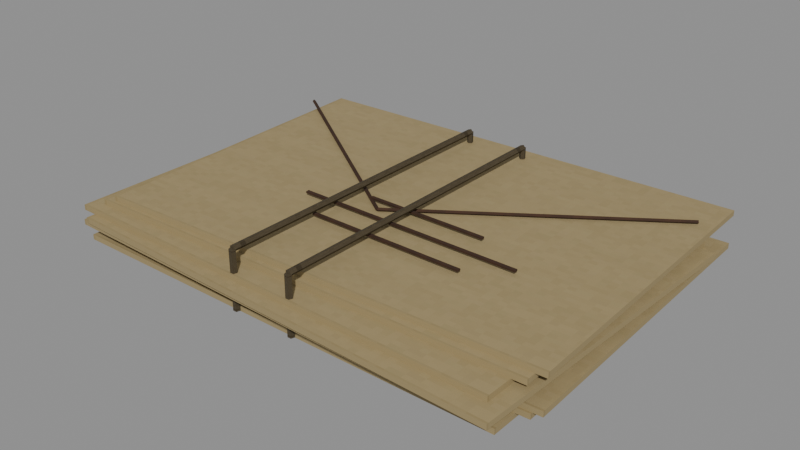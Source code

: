 # Source: level_story_letters.blend  (saved by Blender 5.0.118; exported with 4.5.12 LTS)
import bpy
from mathutils import Matrix  # noqa: F401  (used for matrix-valued properties, if any)

bpy.ops.wm.read_factory_settings(use_empty=True)
scene = bpy.context.scene
scene.name = 'Scene'

# ---- images (referenced by path relative to the original .blend; pixels are not part of the script)
import os
ASSET_DIR = os.environ.get("B2B_ASSET_DIR", "")  # directory of the original .blend (textures are referenced by path, not embedded)
HERE = os.path.dirname(os.path.abspath(__file__))  # packed textures are extracted next to this script under _unpacked/

def load_image(name, relpath, width, height, colorspace="sRGB"):
    """Load a texture the original file referenced (path relative to the .blend, or extracted next to this script)."""
    p = next((c for c in (os.path.join(HERE, relpath), os.path.join(ASSET_DIR, relpath)) if relpath and os.path.exists(c)), "")
    if p:
        img = bpy.data.images.load(p, check_existing=True)
        img.name = name
    else:  # same state as the original file: an image datablock whose file is absent (Cycles renders it pink)
        img = bpy.data.images.new(name, width, height)
        img.source = "FILE"
        img.filepath = "//" + (relpath or name)
    img.colorspace_settings.name = colorspace
    return img
img_original_paper_diffuse = load_image('Original paper diffuse', '_unpacked/Original_paper_diffuse.45643335.png', 64, 64, 'sRGB')
img_original_oak_diffuse = load_image('Original oak diffuse', '_unpacked/Original_oak_diffuse.ce2c759f.png', 64, 64, 'sRGB')
img_original_cloth_diffuse = load_image('Original cloth diffuse', '_unpacked/Original_cloth_diffuse.c932d9b2.png', 64, 64, 'sRGB')

# ---- materials (node trees are filled in below, after node groups)
mat_rebuild_original_paper = bpy.data.materials.new('Rebuild Original paper')
mat_rebuild_original_oak = bpy.data.materials.new('Rebuild Original oak')
mat_rebuild_original_cloth = bpy.data.materials.new('Rebuild Original cloth')

# ---- material node trees
mat_rebuild_original_paper.use_nodes = True; mat_rebuild_original_paper.node_tree.nodes.clear()
_N = mat_rebuild_original_paper.node_tree.nodes; _L = mat_rebuild_original_paper.node_tree.links
n0 = _N.new('ShaderNodeBsdfPrincipled'); n0.name = 'Principled BSDF'; n0.location = (-200, 100)
n0.inputs[2].default_value = 0.88
n1 = _N.new('ShaderNodeOutputMaterial'); n1.name = 'Material Output'; n1.location = (200, 100)
n2 = _N.new('ShaderNodeTexImage'); n2.name = 'Image Texture'; n2.location = (0, 0)
n2.image = img_original_paper_diffuse
n2.interpolation = 'Closest'
_L.new(n0.outputs[0], n1.inputs[0])
_L.new(n2.outputs[0], n0.inputs[0])
n1.is_active_output = True
mat_rebuild_original_oak.use_nodes = True; mat_rebuild_original_oak.node_tree.nodes.clear()
_N = mat_rebuild_original_oak.node_tree.nodes; _L = mat_rebuild_original_oak.node_tree.links
n0 = _N.new('ShaderNodeBsdfPrincipled'); n0.name = 'Principled BSDF'; n0.location = (-200, 100)
n0.inputs[2].default_value = 0.88
n1 = _N.new('ShaderNodeOutputMaterial'); n1.name = 'Material Output'; n1.location = (200, 100)
n2 = _N.new('ShaderNodeTexImage'); n2.name = 'Image Texture'; n2.location = (0, 0)
n2.image = img_original_oak_diffuse
n2.interpolation = 'Closest'
_L.new(n0.outputs[0], n1.inputs[0])
_L.new(n2.outputs[0], n0.inputs[0])
n1.is_active_output = True
mat_rebuild_original_cloth.use_nodes = True; mat_rebuild_original_cloth.node_tree.nodes.clear()
_N = mat_rebuild_original_cloth.node_tree.nodes; _L = mat_rebuild_original_cloth.node_tree.links
n0 = _N.new('ShaderNodeBsdfPrincipled'); n0.name = 'Principled BSDF'; n0.location = (-200, 100)
n0.inputs[2].default_value = 0.88
n1 = _N.new('ShaderNodeOutputMaterial'); n1.name = 'Material Output'; n1.location = (200, 100)
n2 = _N.new('ShaderNodeTexImage'); n2.name = 'Image Texture'; n2.location = (0, 0)
n2.image = img_original_cloth_diffuse
n2.interpolation = 'Closest'
_L.new(n0.outputs[0], n1.inputs[0])
_L.new(n2.outputs[0], n0.inputs[0])
n1.is_active_output = True

# ---- meshes
me_cube = bpy.data.meshes.new('Cube')
me_cube.from_pydata([(-0.13, -0.09, 0.0005), (-0.13, -0.09, 0.0035), (-0.13, 0.09, 0.0005), (-0.13, 0.09, 0.0035), (0.13, -0.09, 0.0005), (0.13, -0.09, 0.0035), (0.13, 0.09, 0.0005), (0.13, 0.09, 0.0035), (-0.1223, -0.08369, 0.0035), (-0.1223, -0.08369, 0.0065), (-0.1276, 0.09623, 0.0035), (-0.1276, 0.09623, 0.0065), (0.1376, -0.07604, 0.0035), (0.1376, -0.07604, 0.0065), (0.1323, 0.1039, 0.0035), (0.1323, 0.1039, 0.0065), (-0.1171, -0.08318, 0.0065), (-0.1171, -0.08318, 0.0095), (-0.1228, 0.09673, 0.0065), (-0.1228, 0.09673, 0.0095), (0.1428, -0.07491, 0.0065), (0.1428, -0.07491, 0.0095), (0.1371, 0.105, 0.0065), (0.1371, 0.105, 0.0095), (-0.1296, -0.08895, 0.0095), (-0.1296, -0.08895, 0.0125), (-0.1304, 0.09105, 0.0095), (-0.1304, 0.09105, 0.0125), (0.1304, -0.08766, 0.0095), (0.1304, -0.08766, 0.0125), (0.1296, 0.09233, 0.0095), (0.1296, 0.09233, 0.0125), (-0.1273, -0.09561, 0.0125), (-0.1273, -0.09561, 0.0155), (-0.1226, 0.08433, 0.0125), (-0.1226, 0.08433, 0.0155), (0.1326, -0.1025, 0.0125), (0.1326, -0.1025, 0.0155), (0.1373, 0.07744, 0.0125), (0.1373, 0.07744, 0.0155), (-0.1229, -0.09709, 0.0155), (-0.1229, -0.09709, 0.0185), (-0.1169, 0.0828, 0.0155), (-0.1169, 0.0828, 0.0185), (0.1369, -0.1058, 0.0155), (0.1369, -0.1058, 0.0185), (0.1429, 0.07408, 0.0155), (0.1429, 0.07408, 0.0185), (-0.1309, -0.09208, 0.0185), (-0.1309, -0.09208, 0.0215), (-0.1291, 0.08791, 0.0185), (-0.1291, 0.08791, 0.0215), (0.1291, -0.09462, 0.0185), (0.1291, -0.09462, 0.0215), (0.1309, 0.08537, 0.0185), (0.1309, 0.08537, 0.0215), (-0.1229, -0.08508, 0.0215), (-0.1229, -0.08508, 0.0245), (-0.127, 0.09487, 0.0215), (-0.127, 0.09487, 0.0245), (0.137, -0.0791, 0.0215), (0.137, -0.0791, 0.0245), (0.1329, 0.1008, 0.0215), (0.1329, 0.1008, 0.0245), (-0.1168, -0.08257, 0.0245), (-0.1168, -0.08257, 0.0275), (-0.123, 0.09732, 0.0245), (-0.123, 0.09732, 0.0275), (0.143, -0.07357, 0.0245), (0.143, -0.07357, 0.0275), (0.1368, 0.1063, 0.0245), (0.1368, 0.1063, 0.0275), (-0.1306, 0.07918, 0.029), (-0.13, 0.08, 0.028), (-0.1294, 0.08082, 0.029), (-0.13, 0.08, 0.03), (-0.0005692, -0.01082, 0.029), (-3.485e-20, -0.01, 0.028), (0.0005692, -0.009178, 0.029), (1.046e-19, -0.01, 0.03), (0.0005692, -0.01082, 0.029), (3.485e-20, -0.01, 0.028), (-0.0005692, -0.009178, 0.029), (-1.046e-19, -0.01, 0.03), (0.1306, 0.07918, 0.029), (0.13, 0.08, 0.028), (0.1294, 0.08082, 0.029), (0.13, 0.08, 0.03), (-0.02, -0.036, 0.0295), (-0.02, -0.036, 0.0305), (-0.02, -0.034, 0.0295), (-0.02, -0.034, 0.0305), (0.07, -0.036, 0.0295), (0.07, -0.036, 0.0305), (0.07, -0.034, 0.0295), (0.07, -0.034, 0.0305), (-0.04, -0.02, 0.0295), (-0.04, -0.02, 0.0305), (-0.04, -0.018, 0.0295), (-0.04, -0.018, 0.0305), (0.09, -0.02, 0.0295), (0.09, -0.02, 0.0305), (0.09, -0.018, 0.0295), (0.09, -0.018, 0.0305), (-0.01, -0.004, 0.0295), (-0.01, -0.004, 0.0305), (-0.01, -0.002, 0.0295), (-0.01, -0.002, 0.0305), (0.06, -0.004, 0.0295), (0.06, -0.004, 0.0305), (0.06, -0.002, 0.0295), (0.06, -0.002, 0.0305), (-0.018, -0.0892, 0.001), (-0.01971, -0.09044, 0.001), (-0.01906, -0.09246, 0.001), (-0.01694, -0.09246, 0.001), (-0.01629, -0.09044, 0.001), (-0.018, -0.0892, 0.034), (-0.01971, -0.09044, 0.034), (-0.01906, -0.09246, 0.034), (-0.01694, -0.09246, 0.034), (-0.01629, -0.09044, 0.034), (-0.0162, -0.091, 0.034), (-0.01744, -0.091, 0.03229), (-0.01946, -0.091, 0.03294), (-0.01946, -0.091, 0.03506), (-0.01744, -0.091, 0.03571), (-0.0162, 0.092, 0.034), (-0.01744, 0.092, 0.03229), (-0.01946, 0.092, 0.03294), (-0.01946, 0.092, 0.03506), (-0.01744, 0.092, 0.03571), (-0.018, 0.0902, 0.034), (-0.01971, 0.09144, 0.034), (-0.01906, 0.09346, 0.034), (-0.01694, 0.09346, 0.034), (-0.01629, 0.09144, 0.034), (-0.018, 0.0902, 0.001), (-0.01971, 0.09144, 0.001), (-0.01906, 0.09346, 0.001), (-0.01694, 0.09346, 0.001), (-0.01629, 0.09144, 0.001), (0.018, -0.0892, 0.001), (0.01629, -0.09044, 0.001), (0.01694, -0.09246, 0.001), (0.01906, -0.09246, 0.001), (0.01971, -0.09044, 0.001), (0.018, -0.0892, 0.034), (0.01629, -0.09044, 0.034), (0.01694, -0.09246, 0.034), (0.01906, -0.09246, 0.034), (0.01971, -0.09044, 0.034), (0.0198, -0.091, 0.034), (0.01856, -0.091, 0.03229), (0.01654, -0.091, 0.03294), (0.01654, -0.091, 0.03506), (0.01856, -0.091, 0.03571), (0.0198, 0.092, 0.034), (0.01856, 0.092, 0.03229), (0.01654, 0.092, 0.03294), (0.01654, 0.092, 0.03506), (0.01856, 0.092, 0.03571), (0.018, 0.0902, 0.034), (0.01629, 0.09144, 0.034), (0.01694, 0.09346, 0.034), (0.01906, 0.09346, 0.034), (0.01971, 0.09144, 0.034), (0.018, 0.0902, 0.001), (0.01629, 0.09144, 0.001), (0.01694, 0.09346, 0.001), (0.01906, 0.09346, 0.001), (0.01971, 0.09144, 0.001)], [], [(0, 1, 3, 2), (2, 3, 7, 6), (6, 7, 5, 4), (4, 5, 1, 0), (2, 6, 4, 0), (7, 3, 1, 5), (8, 9, 11, 10), (10, 11, 15, 14), (14, 15, 13, 12), (12, 13, 9, 8), (10, 14, 12, 8), (15, 11, 9, 13), (16, 17, 19, 18), (18, 19, 23, 22), (22, 23, 21, 20), (20, 21, 17, 16), (18, 22, 20, 16), (23, 19, 17, 21), (24, 25, 27, 26), (26, 27, 31, 30), (30, 31, 29, 28), (28, 29, 25, 24), (26, 30, 28, 24), (31, 27, 25, 29), (32, 33, 35, 34), (34, 35, 39, 38), (38, 39, 37, 36), (36, 37, 33, 32), (34, 38, 36, 32), (39, 35, 33, 37), (40, 41, 43, 42), (42, 43, 47, 46), (46, 47, 45, 44), (44, 45, 41, 40), (42, 46, 44, 40), (47, 43, 41, 45), (48, 49, 51, 50), (50, 51, 55, 54), (54, 55, 53, 52), (52, 53, 49, 48), (50, 54, 52, 48), (55, 51, 49, 53), (56, 57, 59, 58), (58, 59, 63, 62), (62, 63, 61, 60), (60, 61, 57, 56), (58, 62, 60, 56), (63, 59, 57, 61), (64, 65, 67, 66), (66, 67, 71, 70), (70, 71, 69, 68), (68, 69, 65, 64), (66, 70, 68, 64), (71, 67, 65, 69), (75, 74, 73, 72), (76, 77, 78, 79), (72, 73, 77, 76), (73, 74, 78, 77), (74, 75, 79, 78), (75, 72, 76, 79), (83, 82, 81, 80), (84, 85, 86, 87), (80, 81, 85, 84), (81, 82, 86, 85), (82, 83, 87, 86), (83, 80, 84, 87), (88, 89, 91, 90), (90, 91, 95, 94), (94, 95, 93, 92), (92, 93, 89, 88), (90, 94, 92, 88), (95, 91, 89, 93), (96, 97, 99, 98), (98, 99, 103, 102), (102, 103, 101, 100), (100, 101, 97, 96), (98, 102, 100, 96), (103, 99, 97, 101), (104, 105, 107, 106), (106, 107, 111, 110), (110, 111, 109, 108), (108, 109, 105, 104), (106, 110, 108, 104), (111, 107, 105, 109), (116, 115, 114, 113, 112), (117, 118, 119, 120, 121), (112, 113, 118, 117), (113, 114, 119, 118), (114, 115, 120, 119), (115, 116, 121, 120), (116, 112, 117, 121), (126, 125, 124, 123, 122), (127, 128, 129, 130, 131), (122, 123, 128, 127), (123, 124, 129, 128), (124, 125, 130, 129), (125, 126, 131, 130), (126, 122, 127, 131), (136, 135, 134, 133, 132), (137, 138, 139, 140, 141), (132, 133, 138, 137), (133, 134, 139, 138), (134, 135, 140, 139), (135, 136, 141, 140), (136, 132, 137, 141), (146, 145, 144, 143, 142), (147, 148, 149, 150, 151), (142, 143, 148, 147), (143, 144, 149, 148), (144, 145, 150, 149), (145, 146, 151, 150), (146, 142, 147, 151), (156, 155, 154, 153, 152), (157, 158, 159, 160, 161), (152, 153, 158, 157), (153, 154, 159, 158), (154, 155, 160, 159), (155, 156, 161, 160), (156, 152, 157, 161), (166, 165, 164, 163, 162), (167, 168, 169, 170, 171), (162, 163, 168, 167), (163, 164, 169, 168), (164, 165, 170, 169), (165, 166, 171, 170), (166, 162, 167, 171)])
me_cube.polygons.foreach_set('material_index', [0, 0, 0, 0, 0, 0, 0, 0, 0, 0, 0, 0, 0, 0, 0, 0, 0, 0, 0, 0, 0, 0, 0, 0, 0, 0, 0, 0, 0, 0, 0, 0, 0, 0, 0, 0, 0, 0, 0, 0, 0, 0, 0, 0, 0, 0, 0, 0, 0, 0, 0, 0, 0, 0, 1, 1, 1, 1, 1, 1, 1, 1, 1, 1, 1, 1, 1, 1, 1, 1, 1, 1, 1, 1, 1, 1, 1, 1, 1, 1, 1, 1, 1, 1, 2, 2, 2, 2, 2, 2, 2, 2, 2, 2, 2, 2, 2, 2, 2, 2, 2, 2, 2, 2, 2, 2, 2, 2, 2, 2, 2, 2, 2, 2, 2, 2, 2, 2, 2, 2, 2, 2, 2, 2, 2, 2])
_uv = me_cube.uv_layers.new(name='UVMap')
_uv.uv.foreach_set('vector', [0.025, 0.025, 0.025, 0.975, 0.975, 0.975, 0.975, 0.025, 0.025, 0.025, 0.025, 0.975, 0.975, 0.975, 0.975, 0.025, 0.975, 0.025, 0.975, 0.975, 0.025, 0.975, 0.025, 0.025, 0.975, 0.025, 0.975, 0.975, 0.025, 0.975, 0.025, 0.025, 0.025, 0.975, 0.975, 0.975, 0.975, 0.025, 0.025, 0.025, 0.975, 0.975, 0.025, 0.975, 0.025, 0.025, 0.975, 0.025, 0.025, 0.025, 0.025, 0.975, 0.975, 0.975, 0.975, 0.025, 0.025, 0.025, 0.025, 0.975, 0.975, 0.975, 0.975, 0.025, 0.975, 0.025, 0.975, 0.975, 0.025, 0.975, 0.025, 0.025, 0.975, 0.025, 0.975, 0.975, 0.025, 0.975, 0.025, 0.025, 0.025, 0.975, 0.975, 0.975, 0.975, 0.025, 0.025, 0.025, 0.975, 0.975, 0.025, 0.975, 0.025, 0.025, 0.975, 0.025, 0.025, 0.025, 0.025, 0.975, 0.975, 0.975, 0.975, 0.025, 0.025, 0.025, 0.025, 0.975, 0.975, 0.975, 0.975, 0.025, 0.975, 0.025, 0.975, 0.975, 0.025, 0.975, 0.025, 0.025, 0.975, 0.025, 0.975, 0.975, 0.025, 0.975, 0.025, 0.025, 0.025, 0.975, 0.975, 0.975, 0.975, 0.025, 0.025, 0.025, 0.975, 0.975, 0.025, 0.975, 0.025, 0.025, 0.975, 0.025, 0.025, 0.025, 0.025, 0.975, 0.975, 0.975, 0.975, 0.025, 0.025, 0.025, 0.025, 0.975, 0.975, 0.975, 0.975, 0.025, 0.975, 0.025, 0.975, 0.975, 0.025, 0.975, 0.025, 0.025, 0.975, 0.025, 0.975, 0.975, 0.025, 0.975, 0.025, 0.025, 0.025, 0.975, 0.975, 0.975, 0.975, 0.025, 0.025, 0.025, 0.975, 0.975, 0.025, 0.975, 0.025, 0.025, 0.975, 0.025, 0.025, 0.025, 0.025, 0.975, 0.975, 0.975, 0.975, 0.025, 0.025, 0.025, 0.025, 0.975, 0.975, 0.975, 0.975, 0.025, 0.975, 0.025, 0.975, 0.975, 0.025, 0.975, 0.025, 0.025, 0.975, 0.025, 0.975, 0.975, 0.025, 0.975, 0.025, 0.025, 0.025, 0.975, 0.975, 0.975, 0.975, 0.025, 0.025, 0.025, 0.975, 0.975, 0.025, 0.975, 0.025, 0.025, 0.975, 0.025, 0.025, 0.025, 0.025, 0.975, 0.975, 0.975, 0.975, 0.025, 0.025, 0.025, 0.025, 0.975, 0.975, 0.975, 0.975, 0.025, 0.975, 0.025, 0.975, 0.975, 0.025, 0.975, 0.025, 0.025, 0.975, 0.025, 0.975, 0.975, 0.025, 0.975, 0.025, 0.025, 0.025, 0.975, 0.975, 0.975, 0.975, 0.025, 0.025, 0.025, 0.975, 0.975, 0.025, 0.975, 0.025, 0.025, 0.975, 0.025, 0.025, 0.025, 0.025, 0.975, 0.975, 0.975, 0.975, 0.025, 0.025, 0.025, 0.025, 0.975, 0.975, 0.975, 0.975, 0.025, 0.975, 0.025, 0.975, 0.975, 0.025, 0.975, 0.025, 0.025, 0.975, 0.025, 0.975, 0.975, 0.025, 0.975, 0.025, 0.025, 0.025, 0.975, 0.975, 0.975, 0.975, 0.025, 0.025, 0.025, 0.975, 0.975, 0.025, 0.975, 0.025, 0.025, 0.975, 0.025, 0.025, 0.025, 0.025, 0.975, 0.975, 0.975, 0.975, 0.025, 0.025, 0.025, 0.025, 0.975, 0.975, 0.975, 0.975, 0.025, 0.975, 0.025, 0.975, 0.975, 0.025, 0.975, 0.025, 0.025, 0.975, 0.025, 0.975, 0.975, 0.025, 0.975, 0.025, 0.025, 0.025, 0.975, 0.975, 0.975, 0.975, 0.025, 0.025, 0.025, 0.975, 0.975, 0.025, 0.975, 0.025, 0.025, 0.975, 0.025, 0.025, 0.025, 0.025, 0.975, 0.975, 0.975, 0.975, 0.025, 0.025, 0.025, 0.025, 0.975, 0.975, 0.975, 0.975, 0.025, 0.975, 0.025, 0.975, 0.975, 0.025, 0.975, 0.025, 0.025, 0.975, 0.025, 0.975, 0.975, 0.025, 0.975, 0.025, 0.025, 0.025, 0.975, 0.975, 0.975, 0.975, 0.025, 0.025, 0.025, 0.975, 0.975, 0.025, 0.975, 0.025, 0.025, 0.975, 0.025, 0.9665, 0.975, 0.975, 0.5, 0.9665, 0.025, 0.958, 0.5, 0.025, 0.5, 0.03352, 0.025, 0.04205, 0.5, 0.03352, 0.975, 0.025, 0.958, 0.02912, 0.9665, 0.9709, 0.03352, 0.9668, 0.025, 0.02912, 0.9665, 0.03325, 0.975, 0.975, 0.04205, 0.9709, 0.03352, 0.03325, 0.975, 0.02912, 0.9665, 0.9709, 0.03352, 0.975, 0.04205, 0.02912, 0.9665, 0.025, 0.958, 0.9668, 0.025, 0.9709, 0.03352, 0.03352, 0.975, 0.04205, 0.5, 0.03352, 0.025, 0.025, 0.5, 0.958, 0.5, 0.9665, 0.025, 0.975, 0.5, 0.9665, 0.975, 0.03325, 0.025, 0.02912, 0.03352, 0.9709, 0.9665, 0.975, 0.958, 0.02912, 0.03352, 0.025, 0.04205, 0.9668, 0.975, 0.9709, 0.9665, 0.025, 0.04205, 0.02912, 0.03352, 0.9709, 0.9665, 0.9668, 0.975, 0.02912, 0.03352, 0.03325, 0.025, 0.975, 0.958, 0.9709, 0.9665, 0.025, 0.025, 0.025, 0.975, 0.975, 0.975, 0.975, 0.025, 0.025, 0.025, 0.025, 0.975, 0.975, 0.975, 0.975, 0.025, 0.975, 0.025, 0.975, 0.975, 0.025, 0.975, 0.025, 0.025, 0.975, 0.025, 0.975, 0.975, 0.025, 0.975, 0.025, 0.025, 0.025, 0.975, 0.975, 0.975, 0.975, 0.025, 0.025, 0.025, 0.975, 0.975, 0.025, 0.975, 0.025, 0.025, 0.975, 0.025, 0.025, 0.025, 0.025, 0.975, 0.975, 0.975, 0.975, 0.025, 0.025, 0.025, 0.025, 0.975, 0.975, 0.975, 0.975, 0.025, 0.975, 0.025, 0.975, 0.975, 0.025, 0.975, 0.025, 0.025, 0.975, 0.025, 0.975, 0.975, 0.025, 0.975, 0.025, 0.025, 0.025, 0.975, 0.975, 0.975, 0.975, 0.025, 0.025, 0.025, 0.975, 0.975, 0.025, 0.975, 0.025, 0.025, 0.975, 0.025, 0.025, 0.025, 0.025, 0.975, 0.975, 0.975, 0.975, 0.025, 0.025, 0.025, 0.025, 0.975, 0.975, 0.975, 0.975, 0.025, 0.975, 0.025, 0.975, 0.975, 0.025, 0.975, 0.025, 0.025, 0.975, 0.025, 0.975, 0.975, 0.025, 0.975, 0.025, 0.025, 0.025, 0.975, 0.975, 0.975, 0.975, 0.025, 0.025, 0.025, 0.975, 0.975, 0.025, 0.975, 0.025, 0.025, 0.975, 0.025, 0.975, 0.6121, 0.7936, 0.025, 0.2064, 0.025, 0.025, 0.6121, 0.5, 0.975, 0.5, 0.975, 0.025, 0.6121, 0.2064, 0.025, 0.7936, 0.025, 0.975, 0.6121, 0.5, 0.025, 0.025, 0.025, 0.025, 0.975, 0.5, 0.975, 0.6121, 0.025, 0.025, 0.025, 0.025, 0.975, 0.6121, 0.975, 0.2064, 0.025, 0.7936, 0.025, 0.7936, 0.975, 0.2064, 0.975, 0.025, 0.025, 0.6121, 0.025, 0.6121, 0.975, 0.025, 0.975, 0.975, 0.025, 0.5, 0.025, 0.5, 0.975, 0.975, 0.975, 0.6121, 0.975, 0.025, 0.7936, 0.025, 0.2064, 0.6121, 0.025, 0.975, 0.5, 0.975, 0.5, 0.6121, 0.025, 0.025, 0.2064, 0.025, 0.7936, 0.6121, 0.975, 0.025, 0.5, 0.025, 0.025, 0.975, 0.025, 0.975, 0.5, 0.6121, 0.025, 0.025, 0.025, 0.025, 0.975, 0.6121, 0.975, 0.025, 0.2064, 0.025, 0.7936, 0.975, 0.7936, 0.975, 0.2064, 0.025, 0.025, 0.6121, 0.025, 0.6121, 0.975, 0.025, 0.975, 0.025, 0.975, 0.025, 0.5, 0.975, 0.5, 0.975, 0.975, 0.975, 0.3879, 0.7936, 0.975, 0.2064, 0.975, 0.025, 0.3879, 0.5, 0.025, 0.5, 0.025, 0.025, 0.3879, 0.2064, 0.975, 0.7936, 0.975, 0.975, 0.3879, 0.5, 0.975, 0.025, 0.975, 0.025, 0.025, 0.5, 0.025, 0.3879, 0.975, 0.975, 0.975, 0.975, 0.025, 0.3879, 0.025, 0.2064, 0.975, 0.7936, 0.975, 0.7936, 0.025, 0.2064, 0.025, 0.975, 0.975, 0.3879, 0.975, 0.3879, 0.025, 0.975, 0.025, 0.975, 0.975, 0.5, 0.975, 0.5, 0.025, 0.975, 0.025, 0.975, 0.6121, 0.7936, 0.025, 0.2064, 0.025, 0.025, 0.6121, 0.5, 0.975, 0.5, 0.975, 0.025, 0.6121, 0.2064, 0.025, 0.7936, 0.025, 0.975, 0.6121, 0.5, 0.025, 0.025, 0.025, 0.025, 0.975, 0.5, 0.975, 0.6121, 0.025, 0.025, 0.025, 0.025, 0.975, 0.6121, 0.975, 0.2064, 0.025, 0.7936, 0.025, 0.7936, 0.975, 0.2064, 0.975, 0.025, 0.025, 0.6121, 0.025, 0.6121, 0.975, 0.025, 0.975, 0.975, 0.025, 0.5, 0.025, 0.5, 0.975, 0.975, 0.975, 0.6121, 0.975, 0.025, 0.7936, 0.025, 0.2064, 0.6121, 0.025, 0.975, 0.5, 0.975, 0.5, 0.6121, 0.025, 0.025, 0.2064, 0.025, 0.7936, 0.6121, 0.975, 0.025, 0.5, 0.025, 0.025, 0.975, 0.025, 0.975, 0.5, 0.6121, 0.025, 0.025, 0.025, 0.025, 0.975, 0.6121, 0.975, 0.025, 0.2064, 0.025, 0.7936, 0.975, 0.7936, 0.975, 0.2064, 0.025, 0.025, 0.6121, 0.025, 0.6121, 0.975, 0.025, 0.975, 0.025, 0.975, 0.025, 0.5, 0.975, 0.5, 0.975, 0.975, 0.975, 0.3879, 0.7936, 0.975, 0.2064, 0.975, 0.025, 0.3879, 0.5, 0.025, 0.5, 0.025, 0.025, 0.3879, 0.2064, 0.975, 0.7936, 0.975, 0.975, 0.3879, 0.5, 0.975, 0.025, 0.975, 0.025, 0.025, 0.5, 0.025, 0.3879, 0.975, 0.975, 0.975, 0.975, 0.025, 0.3879, 0.025, 0.2064, 0.975, 0.7936, 0.975, 0.7936, 0.025, 0.2064, 0.025, 0.975, 0.975, 0.3879, 0.975, 0.3879, 0.025, 0.975, 0.025, 0.975, 0.975, 0.5, 0.975, 0.5, 0.025, 0.975, 0.025])
me_cube.materials.append(mat_rebuild_original_paper)
me_cube.materials.append(mat_rebuild_original_oak)
me_cube.materials.append(mat_rebuild_original_cloth)
me_cube.update()

# ---- objects
ob_level_story_letters = bpy.data.objects.new('level_story_letters', me_cube)

# ---- transforms, parenting, visibility, modifiers, constraints
ob_level_story_letters.location = (0.0, 0.0, 0.0)
_vg = ob_level_story_letters.vertex_groups.new(name='Uneven folded envelope')
_vg = ob_level_story_letters.vertex_groups.new(name='Uneven folded envelope.001')
_vg = ob_level_story_letters.vertex_groups.new(name='Uneven folded envelope.002')
_vg = ob_level_story_letters.vertex_groups.new(name='Uneven folded envelope.003')
_vg = ob_level_story_letters.vertex_groups.new(name='Uneven folded envelope.004')
_vg = ob_level_story_letters.vertex_groups.new(name='Uneven folded envelope.005')
_vg = ob_level_story_letters.vertex_groups.new(name='Uneven folded envelope.006')
_vg = ob_level_story_letters.vertex_groups.new(name='Uneven folded envelope.007')
_vg = ob_level_story_letters.vertex_groups.new(name='Uneven folded envelope.008')
_vg = ob_level_story_letters.vertex_groups.new(name='Envelope flap seam 0')
_vg = ob_level_story_letters.vertex_groups.new(name='Envelope flap seam 1')
_vg = ob_level_story_letters.vertex_groups.new(name='Faded address line')
_vg = ob_level_story_letters.vertex_groups.new(name='Faded address line.001')
_vg = ob_level_story_letters.vertex_groups.new(name='Faded address line.002')
_vg = ob_level_story_letters.vertex_groups.new(name='Parcel binding twine 0')
_vg = ob_level_story_letters.vertex_groups.new(name='Parcel binding twine 1')
_vg = ob_level_story_letters.vertex_groups.new(name='Parcel binding twine 2')
_vg = ob_level_story_letters.vertex_groups.new(name='Parcel binding twine 0.001')
_vg = ob_level_story_letters.vertex_groups.new(name='Parcel binding twine 1.001')
_vg = ob_level_story_letters.vertex_groups.new(name='Parcel binding twine 2.001')

# ---- collection membership
scene.collection.objects.link(ob_level_story_letters)

# ---- scene / render settings (as saved in the file)
scene.frame_start = 1; scene.frame_end = 250; scene.frame_set(1)
scene.render.engine = 'BLENDER_EEVEE_NEXT'
scene.render.bake_bias = 0.0
scene.render.bake_samples = 0
scene.cycles.sampling_pattern = 'TABULATED_SOBOL'
scene.eevee.use_volume_custom_range = False
bpy.context.view_layer.update()

# ---- added for rendering (the .blend has no active camera and no usable light): camera, sun + grey world if the file has none
cam_auto = bpy.data.cameras.new('AutoCamera')
cam_auto.lens = 50.0
cam_auto.sensor_width = 36.0
cam_auto.clip_end = 1000.0
ob_auto_camera = bpy.data.objects.new('AutoCamera', cam_auto)
scene.collection.objects.link(ob_auto_camera)
ob_auto_camera.location = (0.328281, -0.386388, 0.275865)
ob_auto_camera.rotation_euler = (1.09748, -7.21219e-08, 0.694738)
scene.camera = ob_auto_camera
light_auto_sun = bpy.data.lights.new('AutoSun', 'SUN')
light_auto_sun.energy = 3.0
light_auto_sun.angle = 0.0523599
ob_auto_sun = bpy.data.objects.new('AutoSun', light_auto_sun)
scene.collection.objects.link(ob_auto_sun)
ob_auto_sun.rotation_euler = (0.872665, 0.174533, 0.523599)
if scene.world is None:
    world_auto = bpy.data.worlds.new('AutoWorld')
    world_auto.color = (0.3, 0.3, 0.3)
    scene.world = world_auto
bpy.context.view_layer.update()
